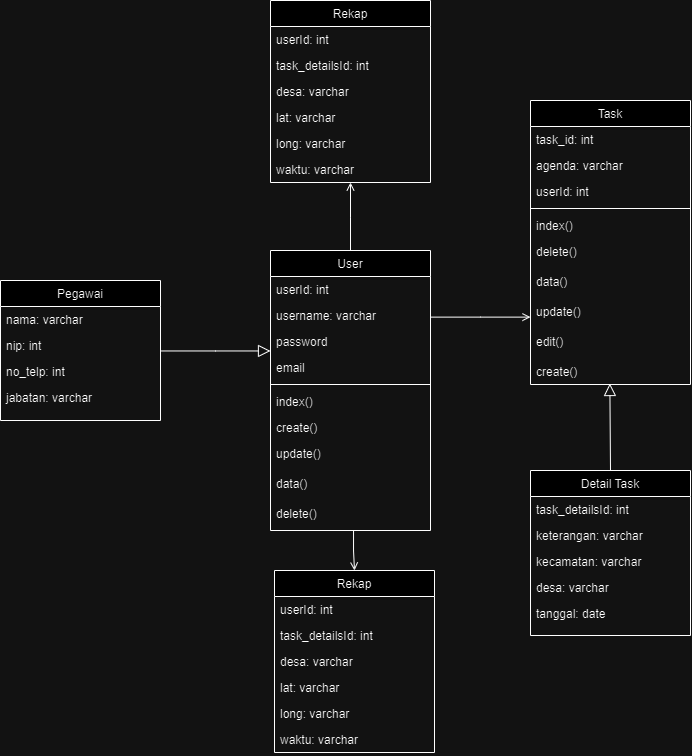

The diagram above was exported from draw.io. Its source (the exported page's mxGraphModel, read from the mxfile embedded in the PNG):
<mxGraphModel dx="1837" dy="2338" grid="1" gridSize="10" guides="1" tooltips="1" connect="1" arrows="1" fold="1" page="1" pageScale="1" pageWidth="827" pageHeight="1169" math="0" shadow="0">
  <root>
    <mxCell id="WIyWlLk6GJQsqaUBKTNV-0" />
    <mxCell id="WIyWlLk6GJQsqaUBKTNV-1" parent="WIyWlLk6GJQsqaUBKTNV-0" />
    <mxCell id="zkfFHV4jXpPFQw0GAbJ--0" value="User" style="swimlane;fontStyle=0;align=center;verticalAlign=top;childLayout=stackLayout;horizontal=1;startSize=26;horizontalStack=0;resizeParent=1;resizeLast=0;collapsible=1;marginBottom=0;rounded=0;shadow=0;strokeWidth=1;" parent="WIyWlLk6GJQsqaUBKTNV-1" vertex="1">
      <mxGeometry x="290" y="80" width="160" height="280" as="geometry">
        <mxRectangle x="230" y="140" width="160" height="26" as="alternateBounds" />
      </mxGeometry>
    </mxCell>
    <mxCell id="zkfFHV4jXpPFQw0GAbJ--1" value="userId: int" style="text;align=left;verticalAlign=top;spacingLeft=4;spacingRight=4;overflow=hidden;rotatable=0;points=[[0,0.5],[1,0.5]];portConstraint=eastwest;" parent="zkfFHV4jXpPFQw0GAbJ--0" vertex="1">
      <mxGeometry y="26" width="160" height="26" as="geometry" />
    </mxCell>
    <mxCell id="zkfFHV4jXpPFQw0GAbJ--2" value="username: varchar" style="text;align=left;verticalAlign=top;spacingLeft=4;spacingRight=4;overflow=hidden;rotatable=0;points=[[0,0.5],[1,0.5]];portConstraint=eastwest;rounded=0;shadow=0;html=0;" parent="zkfFHV4jXpPFQw0GAbJ--0" vertex="1">
      <mxGeometry y="52" width="160" height="26" as="geometry" />
    </mxCell>
    <mxCell id="zkfFHV4jXpPFQw0GAbJ--3" value="password" style="text;align=left;verticalAlign=top;spacingLeft=4;spacingRight=4;overflow=hidden;rotatable=0;points=[[0,0.5],[1,0.5]];portConstraint=eastwest;rounded=0;shadow=0;html=0;" parent="zkfFHV4jXpPFQw0GAbJ--0" vertex="1">
      <mxGeometry y="78" width="160" height="26" as="geometry" />
    </mxCell>
    <mxCell id="zkfFHV4jXpPFQw0GAbJ--5" value="email" style="text;align=left;verticalAlign=top;spacingLeft=4;spacingRight=4;overflow=hidden;rotatable=0;points=[[0,0.5],[1,0.5]];portConstraint=eastwest;" parent="zkfFHV4jXpPFQw0GAbJ--0" vertex="1">
      <mxGeometry y="104" width="160" height="26" as="geometry" />
    </mxCell>
    <mxCell id="zkfFHV4jXpPFQw0GAbJ--4" value="" style="line;html=1;strokeWidth=1;align=left;verticalAlign=middle;spacingTop=-1;spacingLeft=3;spacingRight=3;rotatable=0;labelPosition=right;points=[];portConstraint=eastwest;" parent="zkfFHV4jXpPFQw0GAbJ--0" vertex="1">
      <mxGeometry y="130" width="160" height="8" as="geometry" />
    </mxCell>
    <mxCell id="Dj479Wh4WqZN4ovGoy6J-2" value="index()" style="text;align=left;verticalAlign=top;spacingLeft=4;spacingRight=4;overflow=hidden;rotatable=0;points=[[0,0.5],[1,0.5]];portConstraint=eastwest;" parent="zkfFHV4jXpPFQw0GAbJ--0" vertex="1">
      <mxGeometry y="138" width="160" height="26" as="geometry" />
    </mxCell>
    <mxCell id="Dj479Wh4WqZN4ovGoy6J-3" value="create()" style="text;align=left;verticalAlign=top;spacingLeft=4;spacingRight=4;overflow=hidden;rotatable=0;points=[[0,0.5],[1,0.5]];portConstraint=eastwest;" parent="zkfFHV4jXpPFQw0GAbJ--0" vertex="1">
      <mxGeometry y="164" width="160" height="26" as="geometry" />
    </mxCell>
    <mxCell id="Dj479Wh4WqZN4ovGoy6J-4" value="update()" style="text;align=left;verticalAlign=top;spacingLeft=4;spacingRight=4;overflow=hidden;rotatable=0;points=[[0,0.5],[1,0.5]];portConstraint=eastwest;" parent="zkfFHV4jXpPFQw0GAbJ--0" vertex="1">
      <mxGeometry y="190" width="160" height="30" as="geometry" />
    </mxCell>
    <mxCell id="Dj479Wh4WqZN4ovGoy6J-6" value="data()" style="text;align=left;verticalAlign=top;spacingLeft=4;spacingRight=4;overflow=hidden;rotatable=0;points=[[0,0.5],[1,0.5]];portConstraint=eastwest;" parent="zkfFHV4jXpPFQw0GAbJ--0" vertex="1">
      <mxGeometry y="220" width="160" height="30" as="geometry" />
    </mxCell>
    <mxCell id="Dj479Wh4WqZN4ovGoy6J-7" value="delete()" style="text;align=left;verticalAlign=top;spacingLeft=4;spacingRight=4;overflow=hidden;rotatable=0;points=[[0,0.5],[1,0.5]];portConstraint=eastwest;" parent="zkfFHV4jXpPFQw0GAbJ--0" vertex="1">
      <mxGeometry y="250" width="160" height="30" as="geometry" />
    </mxCell>
    <mxCell id="zkfFHV4jXpPFQw0GAbJ--6" value="Pegawai" style="swimlane;fontStyle=0;align=center;verticalAlign=top;childLayout=stackLayout;horizontal=1;startSize=26;horizontalStack=0;resizeParent=1;resizeLast=0;collapsible=1;marginBottom=0;rounded=0;shadow=0;strokeWidth=1;" parent="WIyWlLk6GJQsqaUBKTNV-1" vertex="1">
      <mxGeometry x="20" y="110" width="160" height="140" as="geometry">
        <mxRectangle x="130" y="380" width="160" height="26" as="alternateBounds" />
      </mxGeometry>
    </mxCell>
    <mxCell id="zkfFHV4jXpPFQw0GAbJ--7" value="nama: varchar" style="text;align=left;verticalAlign=top;spacingLeft=4;spacingRight=4;overflow=hidden;rotatable=0;points=[[0,0.5],[1,0.5]];portConstraint=eastwest;" parent="zkfFHV4jXpPFQw0GAbJ--6" vertex="1">
      <mxGeometry y="26" width="160" height="26" as="geometry" />
    </mxCell>
    <mxCell id="zkfFHV4jXpPFQw0GAbJ--8" value="nip: int" style="text;align=left;verticalAlign=top;spacingLeft=4;spacingRight=4;overflow=hidden;rotatable=0;points=[[0,0.5],[1,0.5]];portConstraint=eastwest;rounded=0;shadow=0;html=0;" parent="zkfFHV4jXpPFQw0GAbJ--6" vertex="1">
      <mxGeometry y="52" width="160" height="26" as="geometry" />
    </mxCell>
    <mxCell id="zkfFHV4jXpPFQw0GAbJ--10" value="no_telp: int" style="text;align=left;verticalAlign=top;spacingLeft=4;spacingRight=4;overflow=hidden;rotatable=0;points=[[0,0.5],[1,0.5]];portConstraint=eastwest;fontStyle=0" parent="zkfFHV4jXpPFQw0GAbJ--6" vertex="1">
      <mxGeometry y="78" width="160" height="26" as="geometry" />
    </mxCell>
    <mxCell id="zkfFHV4jXpPFQw0GAbJ--11" value="jabatan: varchar" style="text;align=left;verticalAlign=top;spacingLeft=4;spacingRight=4;overflow=hidden;rotatable=0;points=[[0,0.5],[1,0.5]];portConstraint=eastwest;" parent="zkfFHV4jXpPFQw0GAbJ--6" vertex="1">
      <mxGeometry y="104" width="160" height="26" as="geometry" />
    </mxCell>
    <mxCell id="zkfFHV4jXpPFQw0GAbJ--12" value="" style="endArrow=block;endSize=10;endFill=0;shadow=0;strokeWidth=1;rounded=0;edgeStyle=elbowEdgeStyle;elbow=vertical;" parent="WIyWlLk6GJQsqaUBKTNV-1" source="zkfFHV4jXpPFQw0GAbJ--6" target="zkfFHV4jXpPFQw0GAbJ--0" edge="1">
      <mxGeometry width="160" relative="1" as="geometry">
        <mxPoint x="200" y="203" as="sourcePoint" />
        <mxPoint x="200" y="203" as="targetPoint" />
      </mxGeometry>
    </mxCell>
    <mxCell id="zkfFHV4jXpPFQw0GAbJ--17" value="Task" style="swimlane;fontStyle=0;align=center;verticalAlign=top;childLayout=stackLayout;horizontal=1;startSize=26;horizontalStack=0;resizeParent=1;resizeLast=0;collapsible=1;marginBottom=0;rounded=0;shadow=0;strokeWidth=1;" parent="WIyWlLk6GJQsqaUBKTNV-1" vertex="1">
      <mxGeometry x="550" y="-70" width="160" height="284" as="geometry">
        <mxRectangle x="508" y="120" width="160" height="26" as="alternateBounds" />
      </mxGeometry>
    </mxCell>
    <mxCell id="zkfFHV4jXpPFQw0GAbJ--18" value="task_id: int" style="text;align=left;verticalAlign=top;spacingLeft=4;spacingRight=4;overflow=hidden;rotatable=0;points=[[0,0.5],[1,0.5]];portConstraint=eastwest;" parent="zkfFHV4jXpPFQw0GAbJ--17" vertex="1">
      <mxGeometry y="26" width="160" height="26" as="geometry" />
    </mxCell>
    <mxCell id="zkfFHV4jXpPFQw0GAbJ--19" value="agenda: varchar" style="text;align=left;verticalAlign=top;spacingLeft=4;spacingRight=4;overflow=hidden;rotatable=0;points=[[0,0.5],[1,0.5]];portConstraint=eastwest;rounded=0;shadow=0;html=0;" parent="zkfFHV4jXpPFQw0GAbJ--17" vertex="1">
      <mxGeometry y="52" width="160" height="26" as="geometry" />
    </mxCell>
    <mxCell id="Rjqsylo4utW1FSN-73OQ-35" value="userId: int" style="text;align=left;verticalAlign=top;spacingLeft=4;spacingRight=4;overflow=hidden;rotatable=0;points=[[0,0.5],[1,0.5]];portConstraint=eastwest;rounded=0;shadow=0;html=0;" vertex="1" parent="zkfFHV4jXpPFQw0GAbJ--17">
      <mxGeometry y="78" width="160" height="26" as="geometry" />
    </mxCell>
    <mxCell id="zkfFHV4jXpPFQw0GAbJ--23" value="" style="line;html=1;strokeWidth=1;align=left;verticalAlign=middle;spacingTop=-1;spacingLeft=3;spacingRight=3;rotatable=0;labelPosition=right;points=[];portConstraint=eastwest;" parent="zkfFHV4jXpPFQw0GAbJ--17" vertex="1">
      <mxGeometry y="104" width="160" height="8" as="geometry" />
    </mxCell>
    <mxCell id="Rjqsylo4utW1FSN-73OQ-28" value="index()" style="text;align=left;verticalAlign=top;spacingLeft=4;spacingRight=4;overflow=hidden;rotatable=0;points=[[0,0.5],[1,0.5]];portConstraint=eastwest;" vertex="1" parent="zkfFHV4jXpPFQw0GAbJ--17">
      <mxGeometry y="112" width="160" height="26" as="geometry" />
    </mxCell>
    <mxCell id="Rjqsylo4utW1FSN-73OQ-32" value="delete()" style="text;align=left;verticalAlign=top;spacingLeft=4;spacingRight=4;overflow=hidden;rotatable=0;points=[[0,0.5],[1,0.5]];portConstraint=eastwest;" vertex="1" parent="zkfFHV4jXpPFQw0GAbJ--17">
      <mxGeometry y="138" width="160" height="30" as="geometry" />
    </mxCell>
    <mxCell id="Rjqsylo4utW1FSN-73OQ-31" value="data()" style="text;align=left;verticalAlign=top;spacingLeft=4;spacingRight=4;overflow=hidden;rotatable=0;points=[[0,0.5],[1,0.5]];portConstraint=eastwest;" vertex="1" parent="zkfFHV4jXpPFQw0GAbJ--17">
      <mxGeometry y="168" width="160" height="30" as="geometry" />
    </mxCell>
    <mxCell id="Rjqsylo4utW1FSN-73OQ-30" value="update()" style="text;align=left;verticalAlign=top;spacingLeft=4;spacingRight=4;overflow=hidden;rotatable=0;points=[[0,0.5],[1,0.5]];portConstraint=eastwest;" vertex="1" parent="zkfFHV4jXpPFQw0GAbJ--17">
      <mxGeometry y="198" width="160" height="30" as="geometry" />
    </mxCell>
    <mxCell id="Rjqsylo4utW1FSN-73OQ-33" value="edit()" style="text;align=left;verticalAlign=top;spacingLeft=4;spacingRight=4;overflow=hidden;rotatable=0;points=[[0,0.5],[1,0.5]];portConstraint=eastwest;" vertex="1" parent="zkfFHV4jXpPFQw0GAbJ--17">
      <mxGeometry y="228" width="160" height="30" as="geometry" />
    </mxCell>
    <mxCell id="Rjqsylo4utW1FSN-73OQ-29" value="create()" style="text;align=left;verticalAlign=top;spacingLeft=4;spacingRight=4;overflow=hidden;rotatable=0;points=[[0,0.5],[1,0.5]];portConstraint=eastwest;" vertex="1" parent="zkfFHV4jXpPFQw0GAbJ--17">
      <mxGeometry y="258" width="160" height="26" as="geometry" />
    </mxCell>
    <mxCell id="zkfFHV4jXpPFQw0GAbJ--26" value="" style="endArrow=open;shadow=0;strokeWidth=1;rounded=0;endFill=1;edgeStyle=elbowEdgeStyle;elbow=vertical;" parent="WIyWlLk6GJQsqaUBKTNV-1" source="zkfFHV4jXpPFQw0GAbJ--0" target="zkfFHV4jXpPFQw0GAbJ--17" edge="1">
      <mxGeometry x="0.5" y="41" relative="1" as="geometry">
        <mxPoint x="450" y="212" as="sourcePoint" />
        <mxPoint x="610" y="212" as="targetPoint" />
        <mxPoint x="-40" y="32" as="offset" />
      </mxGeometry>
    </mxCell>
    <mxCell id="Rjqsylo4utW1FSN-73OQ-14" value="Detail Task" style="swimlane;fontStyle=0;align=center;verticalAlign=top;childLayout=stackLayout;horizontal=1;startSize=26;horizontalStack=0;resizeParent=1;resizeLast=0;collapsible=1;marginBottom=0;rounded=0;shadow=0;strokeWidth=1;" vertex="1" parent="WIyWlLk6GJQsqaUBKTNV-1">
      <mxGeometry x="550" y="300" width="160" height="165" as="geometry">
        <mxRectangle x="230" y="140" width="160" height="26" as="alternateBounds" />
      </mxGeometry>
    </mxCell>
    <mxCell id="Rjqsylo4utW1FSN-73OQ-15" value="task_detailsId: int" style="text;align=left;verticalAlign=top;spacingLeft=4;spacingRight=4;overflow=hidden;rotatable=0;points=[[0,0.5],[1,0.5]];portConstraint=eastwest;" vertex="1" parent="Rjqsylo4utW1FSN-73OQ-14">
      <mxGeometry y="26" width="160" height="26" as="geometry" />
    </mxCell>
    <mxCell id="Rjqsylo4utW1FSN-73OQ-16" value="keterangan: varchar" style="text;align=left;verticalAlign=top;spacingLeft=4;spacingRight=4;overflow=hidden;rotatable=0;points=[[0,0.5],[1,0.5]];portConstraint=eastwest;rounded=0;shadow=0;html=0;" vertex="1" parent="Rjqsylo4utW1FSN-73OQ-14">
      <mxGeometry y="52" width="160" height="26" as="geometry" />
    </mxCell>
    <mxCell id="Rjqsylo4utW1FSN-73OQ-17" value="kecamatan: varchar" style="text;align=left;verticalAlign=top;spacingLeft=4;spacingRight=4;overflow=hidden;rotatable=0;points=[[0,0.5],[1,0.5]];portConstraint=eastwest;rounded=0;shadow=0;html=0;" vertex="1" parent="Rjqsylo4utW1FSN-73OQ-14">
      <mxGeometry y="78" width="160" height="26" as="geometry" />
    </mxCell>
    <mxCell id="Rjqsylo4utW1FSN-73OQ-18" value="desa: varchar" style="text;align=left;verticalAlign=top;spacingLeft=4;spacingRight=4;overflow=hidden;rotatable=0;points=[[0,0.5],[1,0.5]];portConstraint=eastwest;" vertex="1" parent="Rjqsylo4utW1FSN-73OQ-14">
      <mxGeometry y="104" width="160" height="26" as="geometry" />
    </mxCell>
    <mxCell id="Rjqsylo4utW1FSN-73OQ-27" value="tanggal: date" style="text;align=left;verticalAlign=top;spacingLeft=4;spacingRight=4;overflow=hidden;rotatable=0;points=[[0,0.5],[1,0.5]];portConstraint=eastwest;" vertex="1" parent="Rjqsylo4utW1FSN-73OQ-14">
      <mxGeometry y="130" width="160" height="26" as="geometry" />
    </mxCell>
    <mxCell id="Rjqsylo4utW1FSN-73OQ-26" value="" style="endArrow=block;html=1;exitX=0.5;exitY=0;exitDx=0;exitDy=0;strokeColor=default;rounded=0;endFill=0;endSize=10;entryX=0.496;entryY=0.962;entryDx=0;entryDy=0;entryPerimeter=0;" edge="1" parent="WIyWlLk6GJQsqaUBKTNV-1" source="Rjqsylo4utW1FSN-73OQ-14" target="Rjqsylo4utW1FSN-73OQ-29">
      <mxGeometry width="50" height="50" relative="1" as="geometry">
        <mxPoint x="650" y="300" as="sourcePoint" />
        <mxPoint x="640" y="320" as="targetPoint" />
      </mxGeometry>
    </mxCell>
    <mxCell id="Rjqsylo4utW1FSN-73OQ-36" value="Rekap" style="swimlane;fontStyle=0;align=center;verticalAlign=top;childLayout=stackLayout;horizontal=1;startSize=26;horizontalStack=0;resizeParent=1;resizeLast=0;collapsible=1;marginBottom=0;rounded=0;shadow=0;strokeWidth=1;" vertex="1" parent="WIyWlLk6GJQsqaUBKTNV-1">
      <mxGeometry x="290" y="-170" width="160" height="182" as="geometry">
        <mxRectangle x="230" y="140" width="160" height="26" as="alternateBounds" />
      </mxGeometry>
    </mxCell>
    <mxCell id="Rjqsylo4utW1FSN-73OQ-37" value="userId: int" style="text;align=left;verticalAlign=top;spacingLeft=4;spacingRight=4;overflow=hidden;rotatable=0;points=[[0,0.5],[1,0.5]];portConstraint=eastwest;" vertex="1" parent="Rjqsylo4utW1FSN-73OQ-36">
      <mxGeometry y="26" width="160" height="26" as="geometry" />
    </mxCell>
    <mxCell id="Rjqsylo4utW1FSN-73OQ-38" value="task_detailsId: int" style="text;align=left;verticalAlign=top;spacingLeft=4;spacingRight=4;overflow=hidden;rotatable=0;points=[[0,0.5],[1,0.5]];portConstraint=eastwest;rounded=0;shadow=0;html=0;" vertex="1" parent="Rjqsylo4utW1FSN-73OQ-36">
      <mxGeometry y="52" width="160" height="26" as="geometry" />
    </mxCell>
    <mxCell id="Rjqsylo4utW1FSN-73OQ-39" value="desa: varchar" style="text;align=left;verticalAlign=top;spacingLeft=4;spacingRight=4;overflow=hidden;rotatable=0;points=[[0,0.5],[1,0.5]];portConstraint=eastwest;rounded=0;shadow=0;html=0;" vertex="1" parent="Rjqsylo4utW1FSN-73OQ-36">
      <mxGeometry y="78" width="160" height="26" as="geometry" />
    </mxCell>
    <mxCell id="Rjqsylo4utW1FSN-73OQ-40" value="lat: varchar" style="text;align=left;verticalAlign=top;spacingLeft=4;spacingRight=4;overflow=hidden;rotatable=0;points=[[0,0.5],[1,0.5]];portConstraint=eastwest;" vertex="1" parent="Rjqsylo4utW1FSN-73OQ-36">
      <mxGeometry y="104" width="160" height="26" as="geometry" />
    </mxCell>
    <mxCell id="Rjqsylo4utW1FSN-73OQ-41" value="long: varchar" style="text;align=left;verticalAlign=top;spacingLeft=4;spacingRight=4;overflow=hidden;rotatable=0;points=[[0,0.5],[1,0.5]];portConstraint=eastwest;" vertex="1" parent="Rjqsylo4utW1FSN-73OQ-36">
      <mxGeometry y="130" width="160" height="26" as="geometry" />
    </mxCell>
    <mxCell id="Rjqsylo4utW1FSN-73OQ-43" value="waktu: varchar" style="text;align=left;verticalAlign=top;spacingLeft=4;spacingRight=4;overflow=hidden;rotatable=0;points=[[0,0.5],[1,0.5]];portConstraint=eastwest;" vertex="1" parent="Rjqsylo4utW1FSN-73OQ-36">
      <mxGeometry y="156" width="160" height="26" as="geometry" />
    </mxCell>
    <mxCell id="Rjqsylo4utW1FSN-73OQ-42" value="" style="endArrow=open;shadow=0;strokeWidth=1;rounded=0;endFill=1;edgeStyle=elbowEdgeStyle;elbow=vertical;exitX=0.5;exitY=0;exitDx=0;exitDy=0;entryX=0.5;entryY=1;entryDx=0;entryDy=0;" edge="1" parent="WIyWlLk6GJQsqaUBKTNV-1" source="zkfFHV4jXpPFQw0GAbJ--0" target="Rjqsylo4utW1FSN-73OQ-36">
      <mxGeometry x="0.5" y="41" relative="1" as="geometry">
        <mxPoint x="460" y="40" as="sourcePoint" />
        <mxPoint x="560" y="40" as="targetPoint" />
        <mxPoint x="-40" y="32" as="offset" />
      </mxGeometry>
    </mxCell>
    <mxCell id="Rjqsylo4utW1FSN-73OQ-44" value="Rekap" style="swimlane;fontStyle=0;align=center;verticalAlign=top;childLayout=stackLayout;horizontal=1;startSize=26;horizontalStack=0;resizeParent=1;resizeLast=0;collapsible=1;marginBottom=0;rounded=0;shadow=0;strokeWidth=1;" vertex="1" parent="WIyWlLk6GJQsqaUBKTNV-1">
      <mxGeometry x="294" y="400" width="160" height="182" as="geometry">
        <mxRectangle x="230" y="140" width="160" height="26" as="alternateBounds" />
      </mxGeometry>
    </mxCell>
    <mxCell id="Rjqsylo4utW1FSN-73OQ-45" value="userId: int" style="text;align=left;verticalAlign=top;spacingLeft=4;spacingRight=4;overflow=hidden;rotatable=0;points=[[0,0.5],[1,0.5]];portConstraint=eastwest;" vertex="1" parent="Rjqsylo4utW1FSN-73OQ-44">
      <mxGeometry y="26" width="160" height="26" as="geometry" />
    </mxCell>
    <mxCell id="Rjqsylo4utW1FSN-73OQ-46" value="task_detailsId: int" style="text;align=left;verticalAlign=top;spacingLeft=4;spacingRight=4;overflow=hidden;rotatable=0;points=[[0,0.5],[1,0.5]];portConstraint=eastwest;rounded=0;shadow=0;html=0;" vertex="1" parent="Rjqsylo4utW1FSN-73OQ-44">
      <mxGeometry y="52" width="160" height="26" as="geometry" />
    </mxCell>
    <mxCell id="Rjqsylo4utW1FSN-73OQ-47" value="desa: varchar" style="text;align=left;verticalAlign=top;spacingLeft=4;spacingRight=4;overflow=hidden;rotatable=0;points=[[0,0.5],[1,0.5]];portConstraint=eastwest;rounded=0;shadow=0;html=0;" vertex="1" parent="Rjqsylo4utW1FSN-73OQ-44">
      <mxGeometry y="78" width="160" height="26" as="geometry" />
    </mxCell>
    <mxCell id="Rjqsylo4utW1FSN-73OQ-48" value="lat: varchar" style="text;align=left;verticalAlign=top;spacingLeft=4;spacingRight=4;overflow=hidden;rotatable=0;points=[[0,0.5],[1,0.5]];portConstraint=eastwest;" vertex="1" parent="Rjqsylo4utW1FSN-73OQ-44">
      <mxGeometry y="104" width="160" height="26" as="geometry" />
    </mxCell>
    <mxCell id="Rjqsylo4utW1FSN-73OQ-49" value="long: varchar" style="text;align=left;verticalAlign=top;spacingLeft=4;spacingRight=4;overflow=hidden;rotatable=0;points=[[0,0.5],[1,0.5]];portConstraint=eastwest;" vertex="1" parent="Rjqsylo4utW1FSN-73OQ-44">
      <mxGeometry y="130" width="160" height="26" as="geometry" />
    </mxCell>
    <mxCell id="Rjqsylo4utW1FSN-73OQ-50" value="waktu: varchar" style="text;align=left;verticalAlign=top;spacingLeft=4;spacingRight=4;overflow=hidden;rotatable=0;points=[[0,0.5],[1,0.5]];portConstraint=eastwest;" vertex="1" parent="Rjqsylo4utW1FSN-73OQ-44">
      <mxGeometry y="156" width="160" height="26" as="geometry" />
    </mxCell>
    <mxCell id="Rjqsylo4utW1FSN-73OQ-51" value="" style="endArrow=open;shadow=0;strokeWidth=1;rounded=0;endFill=1;edgeStyle=elbowEdgeStyle;elbow=vertical;entryX=0.5;entryY=0;entryDx=0;entryDy=0;exitX=0.519;exitY=0.984;exitDx=0;exitDy=0;exitPerimeter=0;" edge="1" parent="WIyWlLk6GJQsqaUBKTNV-1" source="Dj479Wh4WqZN4ovGoy6J-7" target="Rjqsylo4utW1FSN-73OQ-44">
      <mxGeometry x="0.5" y="41" relative="1" as="geometry">
        <mxPoint x="380" y="370" as="sourcePoint" />
        <mxPoint x="380" y="22" as="targetPoint" />
        <mxPoint x="-40" y="32" as="offset" />
      </mxGeometry>
    </mxCell>
  </root>
</mxGraphModel>